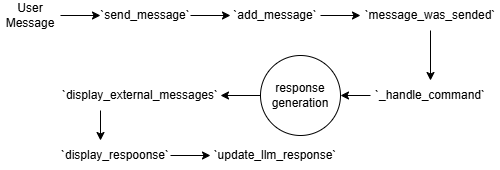

The diagram above was exported from draw.io. Its source (the exported page's mxGraphModel, read from the mxfile embedded in the PNG):
<mxGraphModel dx="1426" dy="745" grid="1" gridSize="10" guides="1" tooltips="1" connect="1" arrows="1" fold="1" page="1" pageScale="1" pageWidth="850" pageHeight="1100" math="0" shadow="0">
  <root>
    <mxCell id="0" />
    <mxCell id="1" parent="0" />
    <mxCell id="Q-3KCTCgP8zLRbkeFq95-1" value="User Message" style="text;html=1;align=center;verticalAlign=middle;whiteSpace=wrap;rounded=0;" vertex="1" parent="1">
      <mxGeometry x="10" y="60" width="60" height="30" as="geometry" />
    </mxCell>
    <mxCell id="Q-3KCTCgP8zLRbkeFq95-2" value="" style="endArrow=classic;html=1;rounded=0;exitX=1;exitY=0.5;exitDx=0;exitDy=0;" edge="1" parent="1" source="Q-3KCTCgP8zLRbkeFq95-25">
      <mxGeometry width="50" height="50" relative="1" as="geometry">
        <mxPoint x="50" y="430" as="sourcePoint" />
        <mxPoint x="220" y="215" as="targetPoint" />
      </mxGeometry>
    </mxCell>
    <mxCell id="Q-3KCTCgP8zLRbkeFq95-3" value="" style="endArrow=classic;html=1;rounded=0;exitX=0;exitY=0.5;exitDx=0;exitDy=0;entryX=1;entryY=0.5;entryDx=0;entryDy=0;" edge="1" parent="1" source="Q-3KCTCgP8zLRbkeFq95-12" target="Q-3KCTCgP8zLRbkeFq95-13">
      <mxGeometry width="50" height="50" relative="1" as="geometry">
        <mxPoint x="30" y="410" as="sourcePoint" />
        <mxPoint x="80" y="360" as="targetPoint" />
      </mxGeometry>
    </mxCell>
    <mxCell id="Q-3KCTCgP8zLRbkeFq95-4" value="" style="endArrow=classic;html=1;rounded=0;exitX=0.5;exitY=1;exitDx=0;exitDy=0;entryX=0.5;entryY=0;entryDx=0;entryDy=0;" edge="1" parent="1" source="Q-3KCTCgP8zLRbkeFq95-11" target="Q-3KCTCgP8zLRbkeFq95-12">
      <mxGeometry width="50" height="50" relative="1" as="geometry">
        <mxPoint x="30" y="390" as="sourcePoint" />
        <mxPoint x="440" y="120" as="targetPoint" />
      </mxGeometry>
    </mxCell>
    <mxCell id="Q-3KCTCgP8zLRbkeFq95-5" value="" style="endArrow=classic;html=1;rounded=0;exitX=1;exitY=0.5;exitDx=0;exitDy=0;" edge="1" parent="1" source="Q-3KCTCgP8zLRbkeFq95-10">
      <mxGeometry width="50" height="50" relative="1" as="geometry">
        <mxPoint x="30" y="390" as="sourcePoint" />
        <mxPoint x="370" y="75" as="targetPoint" />
      </mxGeometry>
    </mxCell>
    <mxCell id="Q-3KCTCgP8zLRbkeFq95-6" value="" style="endArrow=classic;html=1;rounded=0;exitX=1;exitY=0.5;exitDx=0;exitDy=0;" edge="1" parent="1" source="Q-3KCTCgP8zLRbkeFq95-9">
      <mxGeometry width="50" height="50" relative="1" as="geometry">
        <mxPoint x="20" y="380" as="sourcePoint" />
        <mxPoint x="240" y="75" as="targetPoint" />
      </mxGeometry>
    </mxCell>
    <mxCell id="Q-3KCTCgP8zLRbkeFq95-7" value="" style="endArrow=classic;html=1;rounded=0;exitX=1;exitY=0.5;exitDx=0;exitDy=0;" edge="1" parent="1" source="Q-3KCTCgP8zLRbkeFq95-1" target="Q-3KCTCgP8zLRbkeFq95-9">
      <mxGeometry width="50" height="50" relative="1" as="geometry">
        <mxPoint x="60" y="60" as="sourcePoint" />
        <mxPoint x="100" y="60" as="targetPoint" />
      </mxGeometry>
    </mxCell>
    <mxCell id="Q-3KCTCgP8zLRbkeFq95-9" value="`send_message`" style="text;html=1;align=center;verticalAlign=middle;whiteSpace=wrap;rounded=0;" vertex="1" parent="1">
      <mxGeometry x="110" y="60" width="90" height="30" as="geometry" />
    </mxCell>
    <mxCell id="Q-3KCTCgP8zLRbkeFq95-10" value="`add_message`" style="text;html=1;align=center;verticalAlign=middle;whiteSpace=wrap;rounded=0;" vertex="1" parent="1">
      <mxGeometry x="240" y="60" width="90" height="30" as="geometry" />
    </mxCell>
    <mxCell id="Q-3KCTCgP8zLRbkeFq95-11" value="`message_was_sended`" style="text;html=1;align=center;verticalAlign=middle;whiteSpace=wrap;rounded=0;" vertex="1" parent="1">
      <mxGeometry x="370" y="60" width="140" height="30" as="geometry" />
    </mxCell>
    <mxCell id="Q-3KCTCgP8zLRbkeFq95-12" value="`_handle_command`" style="text;html=1;align=center;verticalAlign=middle;whiteSpace=wrap;rounded=0;" vertex="1" parent="1">
      <mxGeometry x="380" y="140" width="120" height="30" as="geometry" />
    </mxCell>
    <mxCell id="Q-3KCTCgP8zLRbkeFq95-13" value="response&lt;div&gt;generation&lt;/div&gt;" style="ellipse;whiteSpace=wrap;html=1;aspect=fixed;" vertex="1" parent="1">
      <mxGeometry x="270" y="115" width="80" height="80" as="geometry" />
    </mxCell>
    <mxCell id="Q-3KCTCgP8zLRbkeFq95-17" value="" style="endArrow=classic;html=1;rounded=0;exitX=0.25;exitY=1;exitDx=0;exitDy=0;" edge="1" parent="1" source="Q-3KCTCgP8zLRbkeFq95-23">
      <mxGeometry width="50" height="50" relative="1" as="geometry">
        <mxPoint x="30" y="480" as="sourcePoint" />
        <mxPoint x="110" y="200" as="targetPoint" />
      </mxGeometry>
    </mxCell>
    <mxCell id="Q-3KCTCgP8zLRbkeFq95-22" value="" style="endArrow=classic;html=1;rounded=0;exitX=0;exitY=0.5;exitDx=0;exitDy=0;" edge="1" parent="1" source="Q-3KCTCgP8zLRbkeFq95-13">
      <mxGeometry width="50" height="50" relative="1" as="geometry">
        <mxPoint x="120" y="430" as="sourcePoint" />
        <mxPoint x="230" y="155" as="targetPoint" />
      </mxGeometry>
    </mxCell>
    <mxCell id="Q-3KCTCgP8zLRbkeFq95-23" value="`display_external_messages`" style="text;html=1;align=center;verticalAlign=middle;whiteSpace=wrap;rounded=0;" vertex="1" parent="1">
      <mxGeometry x="70" y="140" width="160" height="30" as="geometry" />
    </mxCell>
    <mxCell id="Q-3KCTCgP8zLRbkeFq95-25" value="`display_respoonse`" style="text;html=1;align=center;verticalAlign=middle;whiteSpace=wrap;rounded=0;" vertex="1" parent="1">
      <mxGeometry x="70" y="200" width="110" height="30" as="geometry" />
    </mxCell>
    <mxCell id="Q-3KCTCgP8zLRbkeFq95-26" value="`update_llm_response`" style="text;html=1;align=center;verticalAlign=middle;whiteSpace=wrap;rounded=0;" vertex="1" parent="1">
      <mxGeometry x="225" y="200" width="120" height="30" as="geometry" />
    </mxCell>
  </root>
</mxGraphModel>